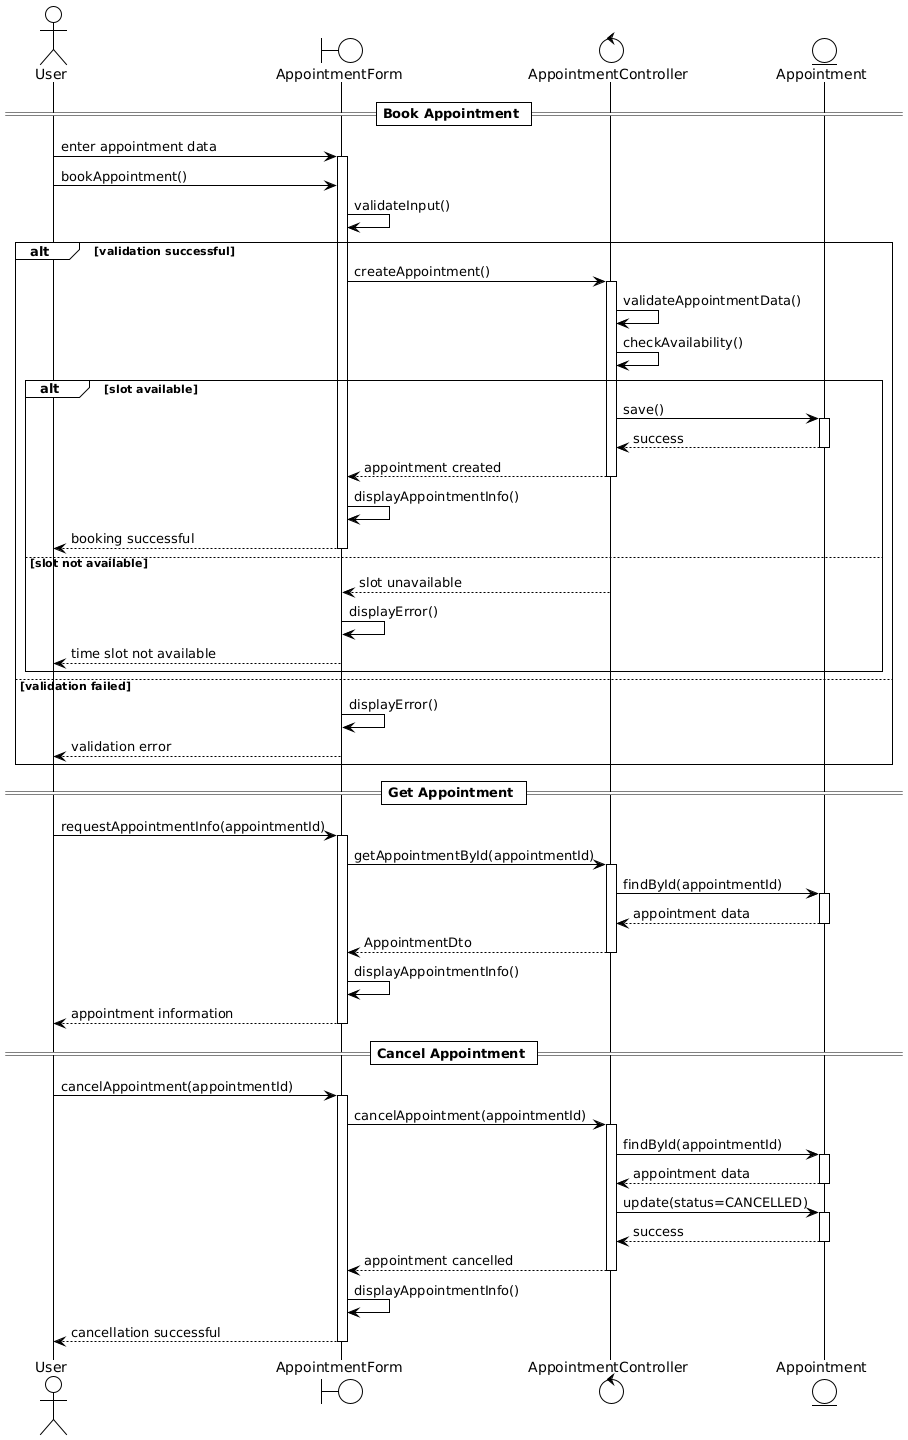

The diagram above was rendered by PlantUML. Its source (embedded in the PNG):
@startuml
!theme plain

actor "User" as U
boundary "AppointmentForm" as AF
control "AppointmentController" as AC
entity "Appointment" as A

== Book Appointment ==
U -> AF: enter appointment data
activate AF

U -> AF: bookAppointment()
AF -> AF: validateInput()

alt validation successful
    AF -> AC: createAppointment()
    activate AC
    AC -> AC: validateAppointmentData()
    AC -> AC: checkAvailability()
    
    alt slot available
        AC -> A: save()
        activate A
        A --> AC: success
        deactivate A
        AC --> AF: appointment created
        deactivate AC
        AF -> AF: displayAppointmentInfo()
        AF --> U: booking successful
        deactivate AF
    
    else slot not available
        AC --> AF: slot unavailable
        deactivate AC
        AF -> AF: displayError()
        AF --> U: time slot not available
        deactivate AF
    end

else validation failed
    AF -> AF: displayError()
    AF --> U: validation error
    deactivate AF
end

== Get Appointment ==
U -> AF: requestAppointmentInfo(appointmentId)
activate AF
AF -> AC: getAppointmentById(appointmentId)
activate AC
AC -> A: findById(appointmentId)
activate A
A --> AC: appointment data
deactivate A
AC --> AF: AppointmentDto
deactivate AC
AF -> AF: displayAppointmentInfo()
AF --> U: appointment information
deactivate AF

== Cancel Appointment ==
U -> AF: cancelAppointment(appointmentId)
activate AF
AF -> AC: cancelAppointment(appointmentId)
activate AC
AC -> A: findById(appointmentId)
activate A
A --> AC: appointment data
deactivate A
AC -> A: update(status=CANCELLED)
activate A
A --> AC: success
deactivate A
AC --> AF: appointment cancelled
deactivate AC
AF -> AF: displayAppointmentInfo()
AF --> U: cancellation successful
deactivate AF
@enduml